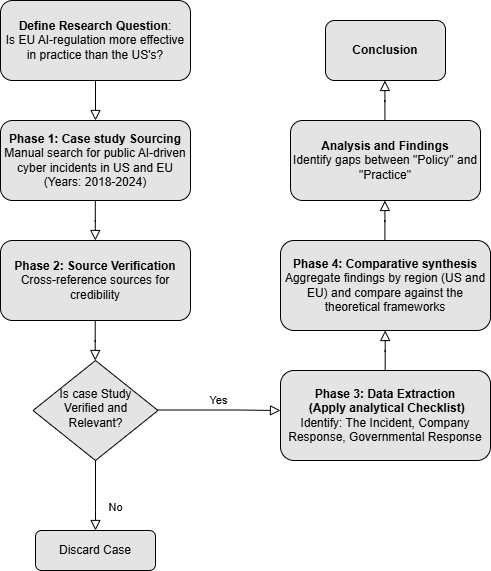

The diagram above was exported from draw.io. Its source (the exported page's mxGraphModel, read from the mxfile embedded in the PNG):
<mxGraphModel dx="1432" dy="624" grid="1" gridSize="10" guides="1" tooltips="1" connect="1" arrows="1" fold="1" page="1" pageScale="1" pageWidth="827" pageHeight="1169" math="0" shadow="0">
  <root>
    <mxCell id="WIyWlLk6GJQsqaUBKTNV-0" />
    <mxCell id="WIyWlLk6GJQsqaUBKTNV-1" parent="WIyWlLk6GJQsqaUBKTNV-0" />
    <mxCell id="WIyWlLk6GJQsqaUBKTNV-2" value="" style="rounded=0;html=1;jettySize=auto;orthogonalLoop=1;fontSize=11;endArrow=block;endFill=0;endSize=8;strokeWidth=1;shadow=0;labelBackgroundColor=none;edgeStyle=orthogonalEdgeStyle;" parent="WIyWlLk6GJQsqaUBKTNV-1" source="WIyWlLk6GJQsqaUBKTNV-3" edge="1">
      <mxGeometry relative="1" as="geometry">
        <mxPoint x="245" y="200" as="targetPoint" />
      </mxGeometry>
    </mxCell>
    <mxCell id="WIyWlLk6GJQsqaUBKTNV-3" value="&lt;b&gt;Define Research Question&lt;/b&gt;:&lt;div&gt;Is EU AI-regulation more effective in practice than the US's?&lt;/div&gt;" style="rounded=1;whiteSpace=wrap;html=1;fontSize=12;glass=0;strokeWidth=1;shadow=0;fillColor=#E4E4E4;" parent="WIyWlLk6GJQsqaUBKTNV-1" vertex="1">
      <mxGeometry x="150" y="80" width="190" height="80" as="geometry" />
    </mxCell>
    <mxCell id="WIyWlLk6GJQsqaUBKTNV-9" value="Yes" style="edgeStyle=orthogonalEdgeStyle;rounded=0;html=1;jettySize=auto;orthogonalLoop=1;fontSize=11;endArrow=block;endFill=0;endSize=8;strokeWidth=1;shadow=0;labelBackgroundColor=none;" parent="WIyWlLk6GJQsqaUBKTNV-1" edge="1">
      <mxGeometry y="10" relative="1" as="geometry">
        <mxPoint as="offset" />
        <mxPoint x="305" y="489.5" as="sourcePoint" />
        <mxPoint x="430" y="490" as="targetPoint" />
        <Array as="points">
          <mxPoint x="387.5" y="489.5" />
        </Array>
      </mxGeometry>
    </mxCell>
    <mxCell id="WIyWlLk6GJQsqaUBKTNV-10" value="Is case Study Verified and Relevant?" style="rhombus;whiteSpace=wrap;html=1;shadow=0;fontFamily=Helvetica;fontSize=12;align=center;strokeWidth=1;spacing=6;spacingTop=-4;fillColor=#E4E4E4;" parent="WIyWlLk6GJQsqaUBKTNV-1" vertex="1">
      <mxGeometry x="182.5" y="440" width="125" height="100" as="geometry" />
    </mxCell>
    <mxCell id="mvKEgS45p6rEUrmHTLS--0" value="&lt;b&gt;Phase 1: Case study Sourcing&lt;/b&gt;&lt;div&gt;Manual search for public AI-driven cyber incidents in US and EU (Years: 2018-2024)&lt;/div&gt;" style="rounded=1;whiteSpace=wrap;html=1;fillColor=#E4E4E4;" vertex="1" parent="WIyWlLk6GJQsqaUBKTNV-1">
      <mxGeometry x="150" y="200" width="190" height="80" as="geometry" />
    </mxCell>
    <mxCell id="mvKEgS45p6rEUrmHTLS--1" value="" style="rounded=0;html=1;jettySize=auto;orthogonalLoop=1;fontSize=11;endArrow=block;endFill=0;endSize=8;strokeWidth=1;shadow=0;labelBackgroundColor=none;edgeStyle=orthogonalEdgeStyle;" edge="1" parent="WIyWlLk6GJQsqaUBKTNV-1">
      <mxGeometry relative="1" as="geometry">
        <mxPoint x="244.81" y="280" as="sourcePoint" />
        <mxPoint x="244.81" y="320" as="targetPoint" />
      </mxGeometry>
    </mxCell>
    <mxCell id="mvKEgS45p6rEUrmHTLS--2" value="" style="rounded=0;html=1;jettySize=auto;orthogonalLoop=1;fontSize=11;endArrow=block;endFill=0;endSize=8;strokeWidth=1;shadow=0;labelBackgroundColor=none;edgeStyle=orthogonalEdgeStyle;" edge="1" parent="WIyWlLk6GJQsqaUBKTNV-1">
      <mxGeometry relative="1" as="geometry">
        <mxPoint x="534.66" y="450" as="sourcePoint" />
        <mxPoint x="534.66" y="410" as="targetPoint" />
      </mxGeometry>
    </mxCell>
    <mxCell id="mvKEgS45p6rEUrmHTLS--3" value="" style="rounded=0;html=1;jettySize=auto;orthogonalLoop=1;fontSize=11;endArrow=block;endFill=0;endSize=8;strokeWidth=1;shadow=0;labelBackgroundColor=none;edgeStyle=orthogonalEdgeStyle;" edge="1" parent="WIyWlLk6GJQsqaUBKTNV-1">
      <mxGeometry relative="1" as="geometry">
        <mxPoint x="244.74" y="400" as="sourcePoint" />
        <mxPoint x="244.74" y="440" as="targetPoint" />
      </mxGeometry>
    </mxCell>
    <mxCell id="mvKEgS45p6rEUrmHTLS--5" value="&lt;b&gt;Phase 2: Source Verification&lt;/b&gt;&lt;div&gt;Cross-reference sources for credibility&lt;/div&gt;" style="rounded=1;whiteSpace=wrap;html=1;fillColor=#E4E4E4;" vertex="1" parent="WIyWlLk6GJQsqaUBKTNV-1">
      <mxGeometry x="150" y="320" width="190" height="80" as="geometry" />
    </mxCell>
    <mxCell id="mvKEgS45p6rEUrmHTLS--7" value="No" style="rounded=0;html=1;jettySize=auto;orthogonalLoop=1;fontSize=11;endArrow=block;endFill=0;endSize=8;strokeWidth=1;shadow=0;labelBackgroundColor=none;edgeStyle=orthogonalEdgeStyle;exitX=0.5;exitY=1;exitDx=0;exitDy=0;" edge="1" parent="WIyWlLk6GJQsqaUBKTNV-1" source="WIyWlLk6GJQsqaUBKTNV-10">
      <mxGeometry x="0.3333" y="20" relative="1" as="geometry">
        <mxPoint as="offset" />
        <mxPoint x="220" y="570" as="sourcePoint" />
        <mxPoint x="245" y="610" as="targetPoint" />
        <Array as="points">
          <mxPoint x="245" y="590" />
          <mxPoint x="245" y="590" />
        </Array>
      </mxGeometry>
    </mxCell>
    <mxCell id="mvKEgS45p6rEUrmHTLS--8" value="Discard Case" style="rounded=1;whiteSpace=wrap;html=1;fillColor=#E4E4E4;" vertex="1" parent="WIyWlLk6GJQsqaUBKTNV-1">
      <mxGeometry x="185" y="610" width="120" height="40" as="geometry" />
    </mxCell>
    <mxCell id="mvKEgS45p6rEUrmHTLS--9" value="&lt;b&gt;Phase 3: Data Extraction&lt;/b&gt;&lt;div&gt;&lt;b&gt;&amp;nbsp;(Apply analytical Checklist)&lt;/b&gt;&lt;div&gt;Identify: The Incident, Company Response, Governmental Response&lt;/div&gt;&lt;/div&gt;" style="rounded=1;whiteSpace=wrap;html=1;fillColor=#E4E4E4;" vertex="1" parent="WIyWlLk6GJQsqaUBKTNV-1">
      <mxGeometry x="430" y="450" width="210" height="90" as="geometry" />
    </mxCell>
    <mxCell id="mvKEgS45p6rEUrmHTLS--10" value="" style="rounded=0;html=1;jettySize=auto;orthogonalLoop=1;fontSize=11;endArrow=block;endFill=0;endSize=8;strokeWidth=1;shadow=0;labelBackgroundColor=none;edgeStyle=orthogonalEdgeStyle;" edge="1" parent="WIyWlLk6GJQsqaUBKTNV-1">
      <mxGeometry relative="1" as="geometry">
        <mxPoint x="534.41" y="320" as="sourcePoint" />
        <mxPoint x="534.41" y="280" as="targetPoint" />
      </mxGeometry>
    </mxCell>
    <mxCell id="mvKEgS45p6rEUrmHTLS--11" value="" style="rounded=0;html=1;jettySize=auto;orthogonalLoop=1;fontSize=11;endArrow=block;endFill=0;endSize=8;strokeWidth=1;shadow=0;labelBackgroundColor=none;edgeStyle=orthogonalEdgeStyle;" edge="1" parent="WIyWlLk6GJQsqaUBKTNV-1">
      <mxGeometry relative="1" as="geometry">
        <mxPoint x="534.4499999999999" y="200" as="sourcePoint" />
        <mxPoint x="534.4499999999999" y="160" as="targetPoint" />
      </mxGeometry>
    </mxCell>
    <mxCell id="mvKEgS45p6rEUrmHTLS--12" value="&lt;b&gt;Phase 4: Comparative synthesis&lt;/b&gt;&lt;div&gt;Aggregate findings by region (US and EU) and compare against the theoretical frameworks&lt;/div&gt;" style="rounded=1;whiteSpace=wrap;html=1;fillColor=#E4E4E4;" vertex="1" parent="WIyWlLk6GJQsqaUBKTNV-1">
      <mxGeometry x="430" y="320" width="210" height="90" as="geometry" />
    </mxCell>
    <mxCell id="mvKEgS45p6rEUrmHTLS--13" value="&lt;b&gt;Analysis and Findings&lt;/b&gt;&lt;div&gt;Identify gaps between &quot;Policy&quot; and &quot;Practice&quot;&lt;/div&gt;" style="rounded=1;whiteSpace=wrap;html=1;fillColor=#E4E4E4;" vertex="1" parent="WIyWlLk6GJQsqaUBKTNV-1">
      <mxGeometry x="440" y="200" width="190" height="80" as="geometry" />
    </mxCell>
    <mxCell id="mvKEgS45p6rEUrmHTLS--14" value="&lt;b&gt;Conclusion&lt;/b&gt;" style="rounded=1;whiteSpace=wrap;html=1;fillColor=#E4E4E4;" vertex="1" parent="WIyWlLk6GJQsqaUBKTNV-1">
      <mxGeometry x="475" y="100" width="120" height="60" as="geometry" />
    </mxCell>
  </root>
</mxGraphModel>